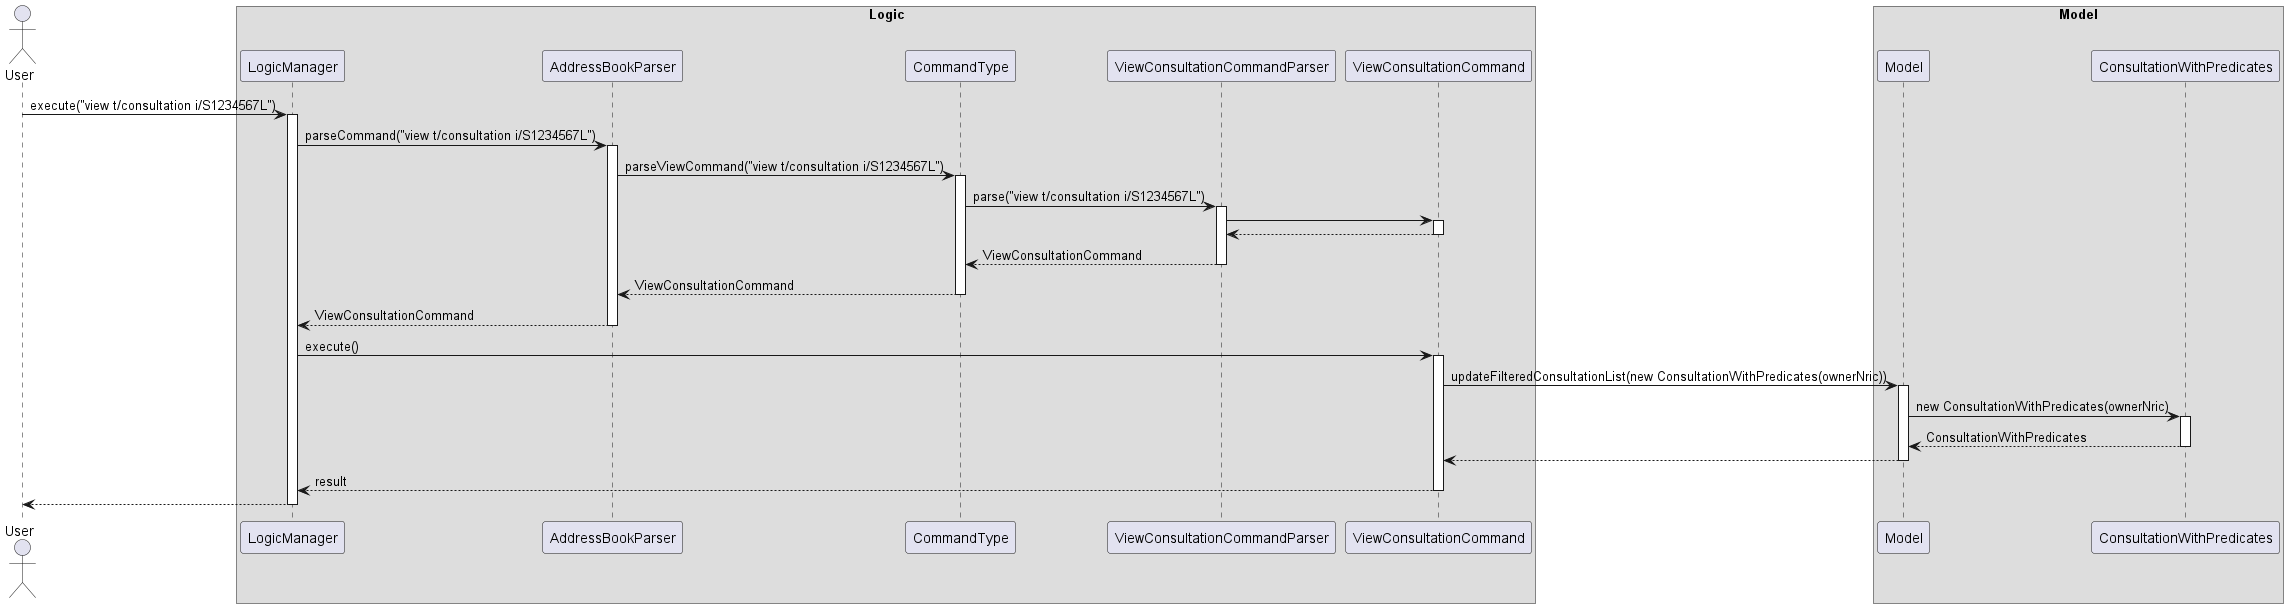

The diagram above was rendered by PlantUML. Its source (embedded in the PNG):
@startuml

actor User

box "Logic"
participant LogicManager
participant AddressBookParser 
participant CommandType 
participant ViewConsultationCommandParser 
participant ViewConsultationCommand
end box

box "Model"
participant Model
participant ConsultationWithPredicates 
end box

User -> LogicManager ++ : execute("view t/consultation i/S1234567L")
LogicManager -> AddressBookParser ++ : parseCommand("view t/consultation i/S1234567L")
AddressBookParser -> CommandType ++ : parseViewCommand("view t/consultation i/S1234567L")
CommandType -> ViewConsultationCommandParser ++ : parse("view t/consultation i/S1234567L")
ViewConsultationCommandParser -> ViewConsultationCommand  ++

ViewConsultationCommandParser <-- ViewConsultationCommand --
CommandType <-- ViewConsultationCommandParser -- : ViewConsultationCommand
AddressBookParser <-- CommandType -- : ViewConsultationCommand
LogicManager <-- AddressBookParser -- : ViewConsultationCommand


LogicManager -> ViewConsultationCommand ++ : execute()
ViewConsultationCommand -> Model ++ : updateFilteredConsultationList(new ConsultationWithPredicates(ownerNric))
Model -> ConsultationWithPredicates ++ : new ConsultationWithPredicates(ownerNric)
Model <-- ConsultationWithPredicates -- : ConsultationWithPredicates
ViewConsultationCommand <-- Model -- :
LogicManager <-- ViewConsultationCommand -- : result

User <-- LogicManager -- : 
@enduml